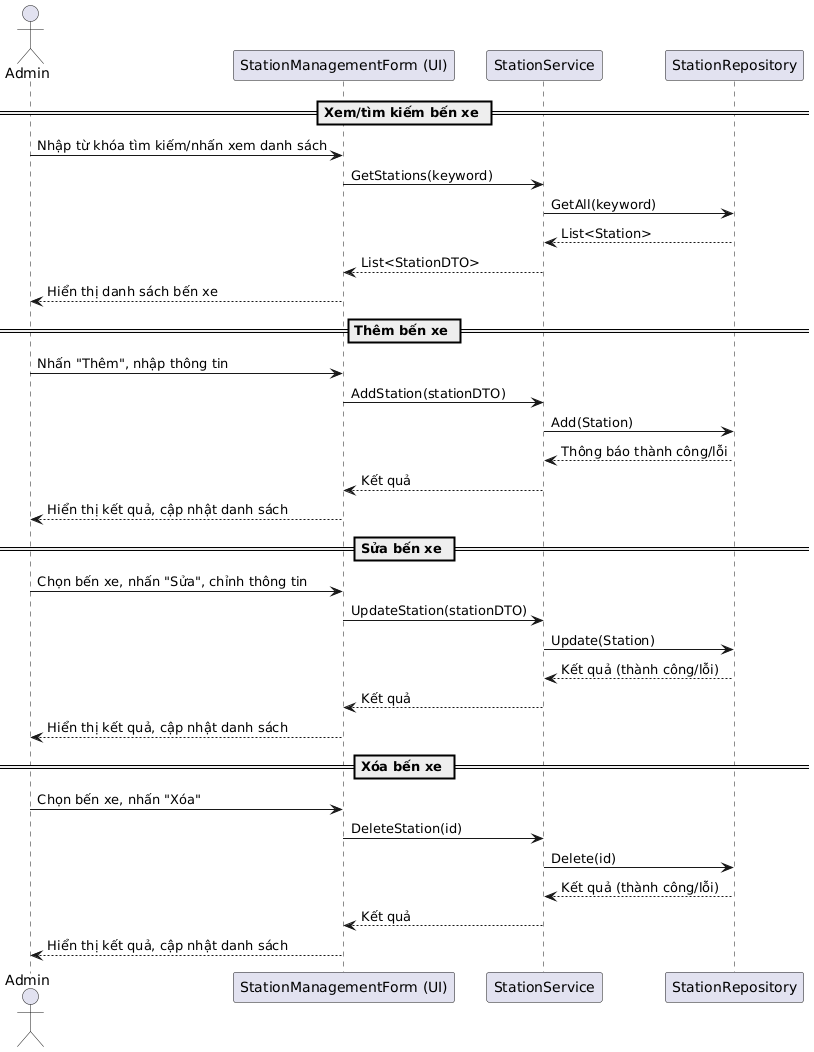

The diagram above was rendered by PlantUML. Its source (embedded in the PNG):
@startuml
actor Admin

participant "StationManagementForm (UI)" as StationUI
participant "StationService" as Service
participant "StationRepository" as Repo

== Xem/tìm kiếm bến xe ==
Admin -> StationUI: Nhập từ khóa tìm kiếm/nhấn xem danh sách
StationUI -> Service: GetStations(keyword)
Service -> Repo: GetAll(keyword)
Repo --> Service: List<Station>
Service --> StationUI: List<StationDTO>
StationUI --> Admin: Hiển thị danh sách bến xe 

== Thêm bến xe ==
Admin -> StationUI: Nhấn "Thêm", nhập thông tin 
StationUI -> Service: AddStation(stationDTO)
Service -> Repo: Add(Station)
Repo --> Service: Thông báo thành công/lỗi
Service --> StationUI: Kết quả
StationUI --> Admin: Hiển thị kết quả, cập nhật danh sách

== Sửa bến xe ==
Admin -> StationUI: Chọn bến xe, nhấn "Sửa", chỉnh thông tin
StationUI -> Service: UpdateStation(stationDTO)
Service -> Repo: Update(Station)
Repo --> Service: Kết quả (thành công/lỗi)
Service --> StationUI: Kết quả
StationUI --> Admin: Hiển thị kết quả, cập nhật danh sách

== Xóa bến xe ==
Admin -> StationUI: Chọn bến xe, nhấn "Xóa"
StationUI -> Service: DeleteStation(id)
Service -> Repo: Delete(id)
Repo --> Service: Kết quả (thành công/lỗi)
Service --> StationUI: Kết quả
StationUI --> Admin: Hiển thị kết quả, cập nhật danh sách
@enduml